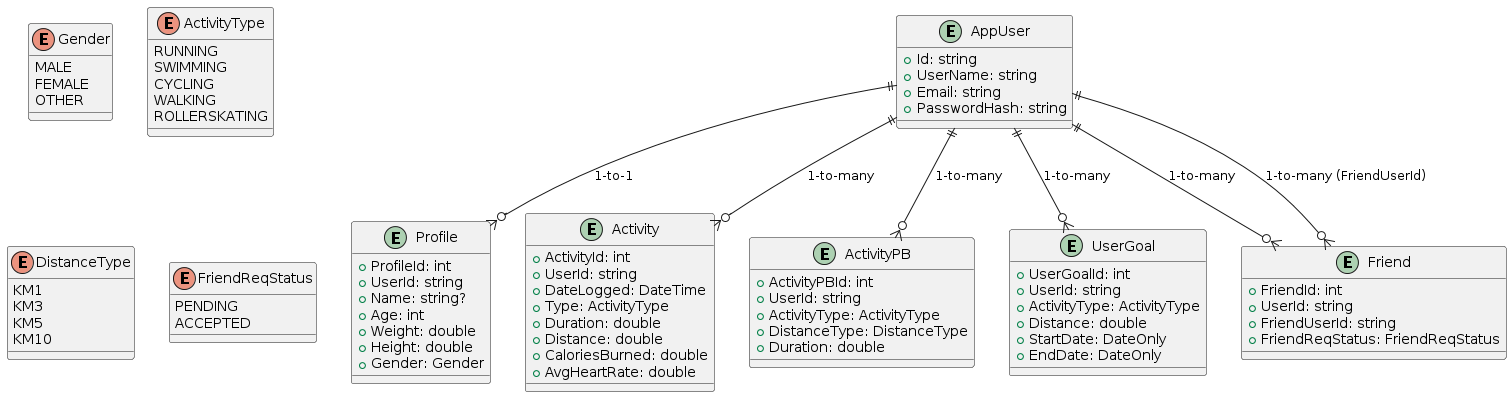

The diagram above was rendered by PlantUML. Its source (embedded in the PNG):
@startuml
entity AppUser {
    +Id: string
    +UserName: string
    +Email: string
    +PasswordHash: string
}

entity Profile {
    +ProfileId: int
    +UserId: string
    +Name: string?
    +Age: int
    +Weight: double
    +Height: double
    +Gender: Gender
}

entity Activity {
    +ActivityId: int
    +UserId: string
    +DateLogged: DateTime
    +Type: ActivityType
    +Duration: double
    +Distance: double
    +CaloriesBurned: double
    +AvgHeartRate: double
}

entity ActivityPB {
    +ActivityPBId: int
    +UserId: string
    +ActivityType: ActivityType
    +DistanceType: DistanceType
    +Duration: double
}

entity UserGoal {
    +UserGoalId: int
    +UserId: string
    +ActivityType: ActivityType
    +Distance: double
    +StartDate: DateOnly
    +EndDate: DateOnly
}

entity Friend {
    +FriendId: int
    +UserId: string
    +FriendUserId: string
    +FriendReqStatus: FriendReqStatus
}

enum Gender {
    MALE
    FEMALE
    OTHER
}

enum ActivityType {
    RUNNING
    SWIMMING
    CYCLING
    WALKING
    ROLLERSKATING
}

enum DistanceType {
    KM1
    KM3
    KM5
    KM10
}

enum FriendReqStatus {
    PENDING
    ACCEPTED
}

AppUser ||--o{ Profile: "1-to-1"
AppUser ||--o{ Activity: "1-to-many"
AppUser ||--o{ ActivityPB: "1-to-many"
AppUser ||--o{ UserGoal: "1-to-many"
AppUser ||--o{ Friend: "1-to-many"
Friend }o--|| AppUser: "1-to-many (FriendUserId)"
@enduml